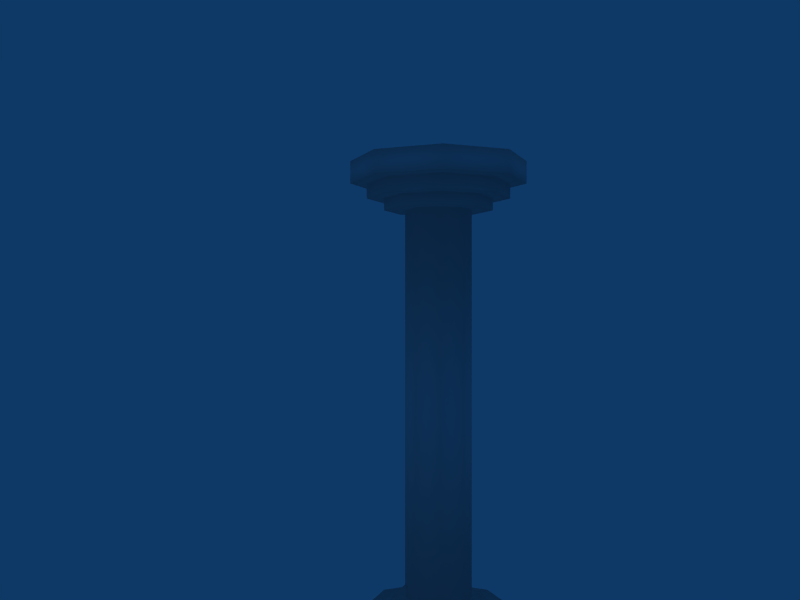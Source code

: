 # Source: coluna.blend  (saved by Blender 2.48.1; exported with 4.5.12 LTS)
import bpy
from mathutils import Matrix  # noqa: F401  (used for matrix-valued properties, if any)

bpy.ops.wm.read_factory_settings(use_empty=True)
scene = bpy.context.scene
scene.name = 'Scene'

# ---- collections
col_collection_1 = bpy.data.collections.new('Collection 1'); scene.collection.children.link(col_collection_1)

# ---- materials (node trees are filled in below, after node groups)
mat_material_001 = bpy.data.materials.new('Material.001')
mat_material_001.alpha_threshold = 0.0
mat_material_001.roughness = 0.5
mat_material_001.line_color = (0.0, 0.0, 0.0, 1.0)

# ---- material node trees

# ---- world
world_world = bpy.data.worlds.new('World'); scene.world = world_world
world_world.color = (0.05656, 0.2208, 0.4)
world_world.use_sun_shadow = False
world_world.sun_shadow_jitter_overblur = 0.0
world_world.cycles.sampling_method = 'MANUAL'
world_world.cycles.sample_map_resolution = 256

# ---- cameras
cam_camera = bpy.data.cameras.new('Camera')
cam_camera.passepartout_alpha = 0.2
cam_camera.clip_end = 100.0
cam_camera.lens = 35.0
cam_camera.ortho_scale = 7.314
cam_camera.show_passepartout = False
cam_camera.show_safe_areas = True
cam_camera.dof.focus_distance = 0.0
cam_camera.dof.aperture_fstop = 128.0

# ---- lights
light_spot_002 = bpy.data.lights.new('Spot.002', 'POINT')
light_spot_002.transmission_factor = 0.0
light_spot_002.cutoff_distance = 30.0
light_spot_002.energy = 100.0
light_spot_002.shadow_buffer_clip_start = 1.001
light_spot_002.shadow_soft_size = 1.0
light_spot_002.shadow_maximum_resolution = 0.006
light_spot_002.use_absolute_resolution = True
light_spot_002.cycles.use_multiple_importance_sampling = False
light_spot_001 = bpy.data.lights.new('Spot.001', 'POINT')
light_spot_001.transmission_factor = 0.0
light_spot_001.cutoff_distance = 30.0
light_spot_001.energy = 100.0
light_spot_001.shadow_buffer_clip_start = 1.001
light_spot_001.shadow_soft_size = 1.0
light_spot_001.shadow_maximum_resolution = 0.006
light_spot_001.use_absolute_resolution = True
light_spot_001.cycles.use_multiple_importance_sampling = False
light_spot = bpy.data.lights.new('Spot', 'POINT')
light_spot.transmission_factor = 0.0
light_spot.cutoff_distance = 30.0
light_spot.energy = 100.0
light_spot.shadow_buffer_clip_start = 1.001
light_spot.shadow_soft_size = 1.0
light_spot.shadow_maximum_resolution = 0.006
light_spot.use_absolute_resolution = True
light_spot.cycles.use_multiple_importance_sampling = False

# ---- meshes
me_cylinder = bpy.data.meshes.new('Cylinder')
me_cylinder.from_pydata([(0.7071, 0.7071, -5.807), (1.0, -4.371e-08, -5.807), (0.7071, -0.7071, -5.807), (-8.742e-08, -1.0, -5.807), (-0.7071, -0.7071, -5.807), (-1.0, 1.192e-08, -5.807), (-0.7071, 0.7071, -5.807), (-3.02e-07, 1.0, -5.807), (0.7071, 0.7071, 5.807), (1.0, 6.159e-07, 5.807), (0.7071, -0.7071, 5.807), (-2.385e-08, -1.0, 5.807), (-0.7071, -0.7071, 5.807), (-1.0, 6.636e-07, 5.807), (-0.7071, 0.7071, 5.807), (1.303e-06, 1.0, 5.807), (-4.011e-07, 1.409, -5.807), (-0.9963, 0.9963, -5.807), (-1.409, 1.951e-08, -5.807), (-0.9963, -0.9963, -5.807), (-9.88e-08, -1.409, -5.807), (0.9963, -0.9963, -5.807), (1.409, -5.888e-08, -5.807), (0.9963, 0.9963, -5.807), (0.9963, 0.9963, -6.201), (1.409, -5.888e-08, -6.201), (0.9963, -0.9963, -6.201), (-9.88e-08, -1.409, -6.201), (-0.9963, -0.9963, -6.201), (-1.409, 1.951e-08, -6.201), (-0.9963, 0.9963, -6.201), (-4.011e-07, 1.409, -6.201), (-6.123e-07, 2.348, -6.218), (-1.66, 1.66, -6.218), (-2.348, 3.2e-08, -6.218), (-1.66, -1.66, -6.218), (-1.085e-07, -2.348, -6.218), (1.66, -1.66, -6.218), (2.348, -9.863e-08, -6.218), (1.66, 1.66, -6.218), (1.66, 1.66, -6.743), (2.348, -9.863e-08, -6.743), (1.66, -1.66, -6.743), (-1.085e-07, -2.348, -6.743), (-1.66, -1.66, -6.743), (-2.348, 3.2e-08, -6.743), (-1.66, 1.66, -6.743), (-6.123e-07, 2.348, -6.743), (-7.787e-07, 3.001, -6.758), (-2.122, 2.122, -6.758), (-3.001, 4.284e-08, -6.758), (-2.122, -2.122, -6.758), (-1.349e-07, -3.001, -6.758), (2.122, -2.122, -6.758), (3.001, -1.241e-07, -6.758), (2.122, 2.122, -6.758), (2.122, 2.122, -7.294), (3.001, -1.241e-07, -7.294), (2.122, -2.122, -7.294), (-1.349e-07, -3.001, -7.294), (-2.122, -2.122, -7.294), (-3.001, 4.284e-08, -7.294), (-2.122, 2.122, -7.294), (-7.787e-07, 3.001, -7.294), (2.004e-06, 1.634, 5.807), (-1.156, 1.156, 5.807), (-1.634, 8.83e-07, 5.807), (-1.156, -1.156, 5.807), (-1.65e-07, -1.634, 5.807), (1.156, -1.156, 5.807), (1.634, 8.05e-07, 5.807), (1.156, 1.156, 5.807), (1.156, 1.156, 6.163), (1.634, 8.05e-07, 6.163), (1.156, -1.156, 6.163), (-1.65e-07, -1.634, 6.163), (-1.156, -1.156, 6.163), (-1.634, 8.83e-07, 6.163), (-1.156, 1.156, 6.163), (2.004e-06, 1.634, 6.163), (2.563e-06, 2.156, 6.163), (-1.524, 1.524, 6.163), (-2.156, 1.051e-06, 6.163), (-1.524, -1.524, 6.163), (-2.98e-07, -2.156, 6.163), (1.524, -1.524, 6.163), (2.156, 9.477e-07, 6.163), (1.524, 1.524, 6.163), (1.524, 1.524, 6.599), (2.156, 9.477e-07, 6.599), (1.524, -1.524, 6.599), (-2.98e-07, -2.156, 6.599), (-1.524, -1.524, 6.599), (-2.156, 1.051e-06, 6.599), (-1.524, 1.524, 6.599), (2.563e-06, 2.156, 6.599), (3.108e-06, 2.649, 6.613), (-1.873, 1.873, 6.613), (-2.649, 1.2e-06, 6.613), (-1.873, -1.873, 6.613), (-4.086e-07, -2.649, 6.613), (1.873, -1.873, 6.613), (2.649, 1.074e-06, 6.613), (1.873, 1.873, 6.613), (1.873, 1.873, 7.286), (2.649, 1.074e-06, 7.286), (1.873, -1.873, 7.286), (-4.086e-07, -2.649, 7.286), (-1.873, -1.873, 7.286), (-2.649, 1.2e-06, 7.286), (-1.873, 1.873, 7.286), (3.108e-06, 2.649, 7.286), (-3.454e-07, -5.581e-07, 7.286)], [], [(0, 8, 9, 1), (1, 9, 10, 2), (2, 10, 11, 3), (3, 11, 12, 4), (4, 12, 13, 5), (5, 13, 14, 6), (6, 14, 15, 7), (8, 0, 7, 15), (7, 0, 23, 16), (6, 7, 16, 17), (5, 6, 17, 18), (4, 5, 18, 19), (3, 4, 19, 20), (2, 3, 20, 21), (1, 2, 21, 22), (0, 1, 22, 23), (23, 22, 25, 24), (22, 21, 26, 25), (21, 20, 27, 26), (20, 19, 28, 27), (19, 18, 29, 28), (18, 17, 30, 29), (17, 16, 31, 30), (16, 23, 24, 31), (31, 24, 39, 32), (30, 31, 32, 33), (29, 30, 33, 34), (28, 29, 34, 35), (27, 28, 35, 36), (26, 27, 36, 37), (25, 26, 37, 38), (24, 25, 38, 39), (39, 38, 41, 40), (38, 37, 42, 41), (37, 36, 43, 42), (36, 35, 44, 43), (35, 34, 45, 44), (34, 33, 46, 45), (33, 32, 47, 46), (32, 39, 40, 47), (47, 40, 55, 48), (46, 47, 48, 49), (45, 46, 49, 50), (44, 45, 50, 51), (43, 44, 51, 52), (42, 43, 52, 53), (41, 42, 53, 54), (40, 41, 54, 55), (55, 54, 57, 56), (54, 53, 58, 57), (53, 52, 59, 58), (52, 51, 60, 59), (51, 50, 61, 60), (50, 49, 62, 61), (49, 48, 63, 62), (48, 55, 56, 63), (8, 15, 64, 71), (15, 14, 65, 64), (14, 13, 66, 65), (13, 12, 67, 66), (12, 11, 68, 67), (11, 10, 69, 68), (10, 9, 70, 69), (9, 8, 71, 70), (70, 71, 72, 73), (69, 70, 73, 74), (68, 69, 74, 75), (67, 68, 75, 76), (66, 67, 76, 77), (65, 66, 77, 78), (64, 65, 78, 79), (71, 64, 79, 72), (72, 79, 80, 87), (79, 78, 81, 80), (78, 77, 82, 81), (77, 76, 83, 82), (76, 75, 84, 83), (75, 74, 85, 84), (74, 73, 86, 85), (73, 72, 87, 86), (86, 87, 88, 89), (85, 86, 89, 90), (84, 85, 90, 91), (83, 84, 91, 92), (82, 83, 92, 93), (81, 82, 93, 94), (80, 81, 94, 95), (87, 80, 95, 88), (88, 95, 96, 103), (95, 94, 97, 96), (94, 93, 98, 97), (93, 92, 99, 98), (92, 91, 100, 99), (91, 90, 101, 100), (90, 89, 102, 101), (89, 88, 103, 102), (102, 103, 104, 105), (101, 102, 105, 106), (100, 101, 106, 107), (99, 100, 107, 108), (98, 99, 108, 109), (97, 98, 109, 110), (96, 97, 110, 111), (103, 96, 111, 104), (112, 105, 104), (112, 106, 105), (112, 107, 106), (112, 108, 107), (112, 109, 108), (112, 110, 109), (112, 111, 110), (112, 104, 111)])
me_cylinder.polygons.foreach_set('use_smooth', [True] * 112)
_uv = me_cylinder.uv_layers.new(name='UVTex')
_uv.uv.foreach_set('vector', [0.2183, 0.08915, 0.2183, 0.9648, 0.1903, 0.9648, 0.1903, 0.08915, 0.1903, 0.08915, 0.1903, 0.9648, 0.1622, 0.9648, 0.1622, 0.08915, 0.1622, 0.08915, 0.1622, 0.9648, 0.1342, 0.9648, 0.1342, 0.08915, 0.1342, 0.08915, 0.1342, 0.9648, 0.1062, 0.9648, 0.1062, 0.08915, 0.1062, 0.08915, 0.1062, 0.9648, 0.07815, 0.9648, 0.07815, 0.08915, 0.07815, 0.08915, 0.07815, 0.9648, 0.05012, 0.9648, 0.05012, 0.08915, 0.2743, 0.08915, 0.2743, 0.9648, 0.2463, 0.9648, 0.2463, 0.08915, 0.2183, 0.9648, 0.2183, 0.08915, 0.2463, 0.08915, 0.2463, 0.9648, 0.8274, 0.2348, 0.8416, 0.2205, 0.8518, 0.2246, 0.8319, 0.2455, 0.8072, 0.235, 0.8274, 0.2348, 0.8319, 0.2455, 0.8032, 0.2448, 0.7928, 0.2209, 0.8072, 0.235, 0.8032, 0.2448, 0.7824, 0.2251, 0.7928, 0.2006, 0.7928, 0.2209, 0.7824, 0.2251, 0.7821, 0.1963, 0.8067, 0.1859, 0.7928, 0.2006, 0.7821, 0.1963, 0.8025, 0.176, 0.8268, 0.1858, 0.8067, 0.1859, 0.8025, 0.176, 0.8311, 0.1755, 0.8413, 0.2002, 0.8268, 0.1858, 0.8311, 0.1755, 0.8519, 0.1956, 0.8416, 0.2205, 0.8413, 0.2002, 0.8519, 0.1956, 0.8518, 0.2246, 0.8924, 0.8816, 0.8099, 0.8816, 0.8099, 0.7071, 0.8924, 0.7071, 0.8099, 0.8816, 0.7273, 0.8816, 0.7273, 0.7071, 0.8099, 0.7071, 0.7273, 0.8816, 0.6447, 0.8816, 0.6447, 0.7071, 0.7273, 0.7071, 0.6447, 0.8816, 0.5622, 0.8816, 0.5622, 0.7071, 0.6447, 0.7071, 0.5622, 0.8816, 0.479, 0.8816, 0.479, 0.7071, 0.5622, 0.7071, 0.479, 0.8816, 0.3956, 0.8816, 0.3956, 0.7071, 0.479, 0.7071, 0.3956, 0.8816, 0.3122, 0.8816, 0.3122, 0.7071, 0.3956, 0.7071, 0.975, 0.8816, 0.8924, 0.8816, 0.8924, 0.7071, 0.975, 0.7071, 0.8362, 0.2582, 0.8644, 0.2305, 0.8943, 0.243, 0.8482, 0.2886, 0.7975, 0.2569, 0.8362, 0.2582, 0.8482, 0.2886, 0.7837, 0.2888, 0.7696, 0.2297, 0.7975, 0.2569, 0.7837, 0.2888, 0.7399, 0.2416, 0.7704, 0.1907, 0.7696, 0.2297, 0.7399, 0.2416, 0.7396, 0.1778, 0.7978, 0.1632, 0.7704, 0.1907, 0.7396, 0.1778, 0.7857, 0.1338, 0.8369, 0.1634, 0.7978, 0.1632, 0.7857, 0.1338, 0.8496, 0.133, 0.8644, 0.1912, 0.8369, 0.1634, 0.8496, 0.133, 0.896, 0.178, 0.8644, 0.2305, 0.8644, 0.1912, 0.896, 0.178, 0.8943, 0.243, 0.8924, 0.8816, 0.8099, 0.8816, 0.8099, 0.7071, 0.8924, 0.7071, 0.8099, 0.8816, 0.7273, 0.8816, 0.7273, 0.7071, 0.8099, 0.7071, 0.7273, 0.8816, 0.6447, 0.8816, 0.6447, 0.7071, 0.7273, 0.7071, 0.6447, 0.8816, 0.5622, 0.8816, 0.5622, 0.7071, 0.6447, 0.7071, 0.5622, 0.8816, 0.479, 0.8816, 0.479, 0.7071, 0.5622, 0.7071, 0.479, 0.8816, 0.3956, 0.8816, 0.3956, 0.7071, 0.479, 0.7071, 0.3956, 0.8816, 0.3122, 0.8816, 0.3122, 0.7071, 0.3956, 0.7071, 0.975, 0.8816, 0.8924, 0.8816, 0.8924, 0.7071, 0.975, 0.7071, 0.8556, 0.3106, 0.916, 0.2538, 0.9416, 0.2652, 0.8674, 0.3416, 0.7731, 0.3093, 0.8556, 0.3106, 0.8674, 0.3416, 0.7601, 0.3365, 0.7175, 0.249, 0.7731, 0.3093, 0.7601, 0.3365, 0.6921, 0.2586, 0.7196, 0.1677, 0.7175, 0.249, 0.6921, 0.2586, 0.6906, 0.1549, 0.778, 0.1116, 0.7196, 0.1677, 0.6906, 0.1549, 0.7681, 0.08653, 0.8597, 0.112, 0.778, 0.1116, 0.7681, 0.08653, 0.8707, 0.0841, 0.9179, 0.1707, 0.8597, 0.112, 0.8707, 0.0841, 0.9486, 0.1584, 0.916, 0.2538, 0.9179, 0.1707, 0.9486, 0.1584, 0.9416, 0.2652, 0.8924, 0.8816, 0.8099, 0.8816, 0.8099, 0.7071, 0.8924, 0.7071, 0.8099, 0.8816, 0.7273, 0.8816, 0.7273, 0.7071, 0.8099, 0.7071, 0.7273, 0.8816, 0.6447, 0.8816, 0.6447, 0.7071, 0.7273, 0.7071, 0.6447, 0.8816, 0.5622, 0.8816, 0.5622, 0.7071, 0.6447, 0.7071, 0.5622, 0.8816, 0.479, 0.8816, 0.479, 0.7071, 0.5622, 0.7071, 0.479, 0.8816, 0.3956, 0.8816, 0.3956, 0.7071, 0.479, 0.7071, 0.3956, 0.8816, 0.3122, 0.8816, 0.3122, 0.7071, 0.3956, 0.7071, 0.975, 0.8816, 0.8924, 0.8816, 0.8924, 0.7071, 0.975, 0.7071, 0.5489, 0.2567, 0.5063, 0.2749, 0.5063, 0.3127, 0.5754, 0.283, 0.5063, 0.2749, 0.4637, 0.2567, 0.4372, 0.283, 0.5063, 0.3127, 0.4637, 0.2567, 0.4464, 0.2129, 0.4099, 0.2129, 0.4372, 0.283, 0.4464, 0.2129, 0.4637, 0.1691, 0.4372, 0.1428, 0.4099, 0.2129, 0.4637, 0.1691, 0.5063, 0.1509, 0.5063, 0.1131, 0.4372, 0.1428, 0.5063, 0.1509, 0.5489, 0.1691, 0.5754, 0.1428, 0.5063, 0.1131, 0.5489, 0.1691, 0.5663, 0.2129, 0.6028, 0.2129, 0.5754, 0.1428, 0.5663, 0.2129, 0.5489, 0.2567, 0.5754, 0.283, 0.6028, 0.2129, 0.7273, 0.7071, 0.8099, 0.7071, 0.8099, 0.8816, 0.7273, 0.8816, 0.6447, 0.7071, 0.7273, 0.7071, 0.7273, 0.8816, 0.6447, 0.8816, 0.5622, 0.7071, 0.6447, 0.7071, 0.6447, 0.8816, 0.5622, 0.8816, 0.479, 0.7071, 0.5622, 0.7071, 0.5622, 0.8816, 0.479, 0.8816, 0.3956, 0.7071, 0.479, 0.7071, 0.479, 0.8816, 0.3956, 0.8816, 0.3122, 0.7071, 0.3956, 0.7071, 0.3956, 0.8816, 0.3122, 0.8816, 0.8924, 0.7071, 0.975, 0.7071, 0.975, 0.8816, 0.8924, 0.8816, 0.8099, 0.7071, 0.8924, 0.7071, 0.8924, 0.8816, 0.8099, 0.8816, 0.5715, 0.2792, 0.5063, 0.3072, 0.5063, 0.3353, 0.5916, 0.2986, 0.5063, 0.3072, 0.4411, 0.2792, 0.4211, 0.2986, 0.5063, 0.3353, 0.4411, 0.2792, 0.4152, 0.2129, 0.388, 0.2129, 0.4211, 0.2986, 0.4152, 0.2129, 0.4411, 0.1466, 0.4211, 0.1272, 0.388, 0.2129, 0.4411, 0.1466, 0.5063, 0.1186, 0.5063, 0.09049, 0.4211, 0.1272, 0.5063, 0.1186, 0.5715, 0.1466, 0.5916, 0.1272, 0.5063, 0.09049, 0.5715, 0.1466, 0.5975, 0.2129, 0.6246, 0.2129, 0.5916, 0.1272, 0.5975, 0.2129, 0.5715, 0.2792, 0.5916, 0.2986, 0.6246, 0.2129, 0.7273, 0.7071, 0.8099, 0.7071, 0.8099, 0.8816, 0.7273, 0.8816, 0.6447, 0.7071, 0.7273, 0.7071, 0.7273, 0.8816, 0.6447, 0.8816, 0.5622, 0.7071, 0.6447, 0.7071, 0.6447, 0.8816, 0.5622, 0.8816, 0.479, 0.7071, 0.5622, 0.7071, 0.5622, 0.8816, 0.479, 0.8816, 0.3956, 0.7071, 0.479, 0.7071, 0.479, 0.8816, 0.3956, 0.8816, 0.3122, 0.7071, 0.3956, 0.7071, 0.3956, 0.8816, 0.3122, 0.8816, 0.8924, 0.7071, 0.975, 0.7071, 0.975, 0.8816, 0.8924, 0.8816, 0.8099, 0.7071, 0.8924, 0.7071, 0.8924, 0.8816, 0.8099, 0.8816, 0.5861, 0.2934, 0.5063, 0.3278, 0.5063, 0.3515, 0.6034, 0.3097, 0.5063, 0.3278, 0.4265, 0.2934, 0.4093, 0.3097, 0.5063, 0.3515, 0.4265, 0.2934, 0.3953, 0.2129, 0.3723, 0.2129, 0.4093, 0.3097, 0.3953, 0.2129, 0.4265, 0.1324, 0.4093, 0.1161, 0.3723, 0.2129, 0.4265, 0.1324, 0.5063, 0.09802, 0.5063, 0.07428, 0.4093, 0.1161, 0.5063, 0.09802, 0.5861, 0.1324, 0.6034, 0.1161, 0.5063, 0.07428, 0.5861, 0.1324, 0.6173, 0.2129, 0.6403, 0.2129, 0.6034, 0.1161, 0.6173, 0.2129, 0.5861, 0.2934, 0.6034, 0.3097, 0.6403, 0.2129, 0.7273, 0.7071, 0.8099, 0.7071, 0.8099, 0.8816, 0.7273, 0.8816, 0.6447, 0.7071, 0.7273, 0.7071, 0.7273, 0.8816, 0.6447, 0.8816, 0.5622, 0.7071, 0.6447, 0.7071, 0.6447, 0.8816, 0.5622, 0.8816, 0.479, 0.7071, 0.5622, 0.7071, 0.5622, 0.8816, 0.479, 0.8816, 0.3956, 0.7071, 0.479, 0.7071, 0.479, 0.8816, 0.3956, 0.8816, 0.3122, 0.7071, 0.3956, 0.7071, 0.3956, 0.8816, 0.3122, 0.8816, 0.8924, 0.7071, 0.975, 0.7071, 0.975, 0.8816, 0.8924, 0.8816, 0.8099, 0.7071, 0.8924, 0.7071, 0.8924, 0.8816, 0.8099, 0.8816, 0.5141, 0.5272, 0.6393, 0.5272, 0.6044, 0.6179, 0.5141, 0.5272, 0.6044, 0.4366, 0.6393, 0.5272, 0.5141, 0.5272, 0.5141, 0.3977, 0.6044, 0.4366, 0.5141, 0.5272, 0.4237, 0.4366, 0.5141, 0.3977, 0.5141, 0.5272, 0.3889, 0.5272, 0.4237, 0.4366, 0.5141, 0.5272, 0.4237, 0.6179, 0.3889, 0.5272, 0.5141, 0.5272, 0.5141, 0.6568, 0.4237, 0.6179, 0.5141, 0.5272, 0.6044, 0.6179, 0.5141, 0.6568])
me_cylinder.materials.append(mat_material_001)
me_cylinder.use_remesh_preserve_volume = False
me_cylinder.use_remesh_preserve_attributes = False
me_cylinder.use_mirror_vertex_groups = False
me_cylinder.update()

# ---- objects
ob_lamp_002 = bpy.data.objects.new('Lamp.002', light_spot_002)
ob_lamp_001 = bpy.data.objects.new('Lamp.001', light_spot_001)
ob_cylinder = bpy.data.objects.new('Cylinder', me_cylinder)
ob_lamp = bpy.data.objects.new('Lamp', light_spot)
ob_camera = bpy.data.objects.new('Camera', cam_camera)

# ---- transforms, parenting, visibility, modifiers, constraints
ob_lamp_002.location = (-10.43, 12.05, 19.53)
ob_lamp_002.rotation_euler = (0.6503, 0.05522, 1.866)
ob_lamp_002.lock_rotations_4d = False
ob_lamp_002.empty_display_type = 'ARROWS'
ob_lamp_002.color = (0.0, 0.0, 0.0, 0.0)
ob_lamp_002.lineart.crease_threshold = 0.0
ob_lamp_001.location = (-11.5, -13.43, 2.407)
ob_lamp_001.rotation_euler = (0.6503, 0.05522, 1.866)
ob_lamp_001.lock_rotations_4d = False
ob_lamp_001.empty_display_type = 'ARROWS'
ob_lamp_001.color = (0.0, 0.0, 0.0, 0.0)
ob_lamp_001.lineart.crease_threshold = 0.0
ob_cylinder.location = (0.0, 0.0, 0.0)
ob_cylinder.lock_rotations_4d = False
ob_cylinder.empty_display_type = 'ARROWS'
ob_cylinder.lineart.crease_threshold = 0.0
ob_lamp.location = (11.0, 1.005, 19.53)
ob_lamp.rotation_euler = (0.6503, 0.05522, 1.866)
ob_lamp.lock_rotations_4d = False
ob_lamp.empty_display_type = 'ARROWS'
ob_lamp.color = (0.0, 0.0, 0.0, 0.0)
ob_lamp.lineart.crease_threshold = 0.0
ob_camera.location = (-1.156, -23.38, 3.107)
ob_camera.rotation_euler = (1.571, -0.0, -0.0)
ob_camera.lock_rotations_4d = False
ob_camera.empty_display_type = 'ARROWS'
ob_camera.color = (0.0, 0.0, 0.0, 0.0)
ob_camera.display_type = 'WIRE'
ob_camera.lineart.crease_threshold = 0.0

# ---- collection membership
col_collection_1.objects.link(ob_lamp_002)
col_collection_1.objects.link(ob_lamp_001)
col_collection_1.objects.link(ob_cylinder)
col_collection_1.objects.link(ob_lamp)
col_collection_1.objects.link(ob_camera)

# ---- scene / render settings (as saved in the file)
scene.camera = ob_camera
scene.frame_start = 1; scene.frame_end = 250; scene.frame_set(1)
scene.render.engine = 'BLENDER_EEVEE_NEXT'
scene.render.image_settings.file_format = 'JPEG'
scene.render.image_settings.color_mode = 'RGB'
scene.render.image_settings.compression = 90
scene.render.resolution_x = 800
scene.render.resolution_y = 600
scene.render.pixel_aspect_x = 100.0
scene.render.pixel_aspect_y = 100.0
scene.render.fps = 25
scene.render.dither_intensity = 0.0
scene.render.use_compositing = False
scene.render.use_sequencer = False
scene.render.bake_margin = 2
scene.render.bake_bias = 0.0
scene.render.use_stamp_time = False
scene.render.use_stamp_date = False
scene.render.use_stamp_frame = False
scene.render.use_stamp_camera = False
scene.render.use_stamp_scene = False
scene.render.use_stamp_filename = False
scene.render.use_stamp_render_time = False
scene.render.stamp_font_size = 0
scene.cycles.use_denoising = False
scene.cycles.samples = 10
scene.cycles.sampling_pattern = 'TABULATED_SOBOL'
scene.cycles.light_sampling_threshold = 0.0
scene.cycles.use_adaptive_sampling = False
scene.cycles.use_light_tree = False
scene.cycles.blur_glossy = 0.0
scene.cycles.volume_bounces = 1
scene.cycles.pixel_filter_type = 'GAUSSIAN'
scene.cycles.sample_clamp_indirect = 0.0
scene.view_settings.view_transform = 'Raw'
bpy.context.view_layer.update()
